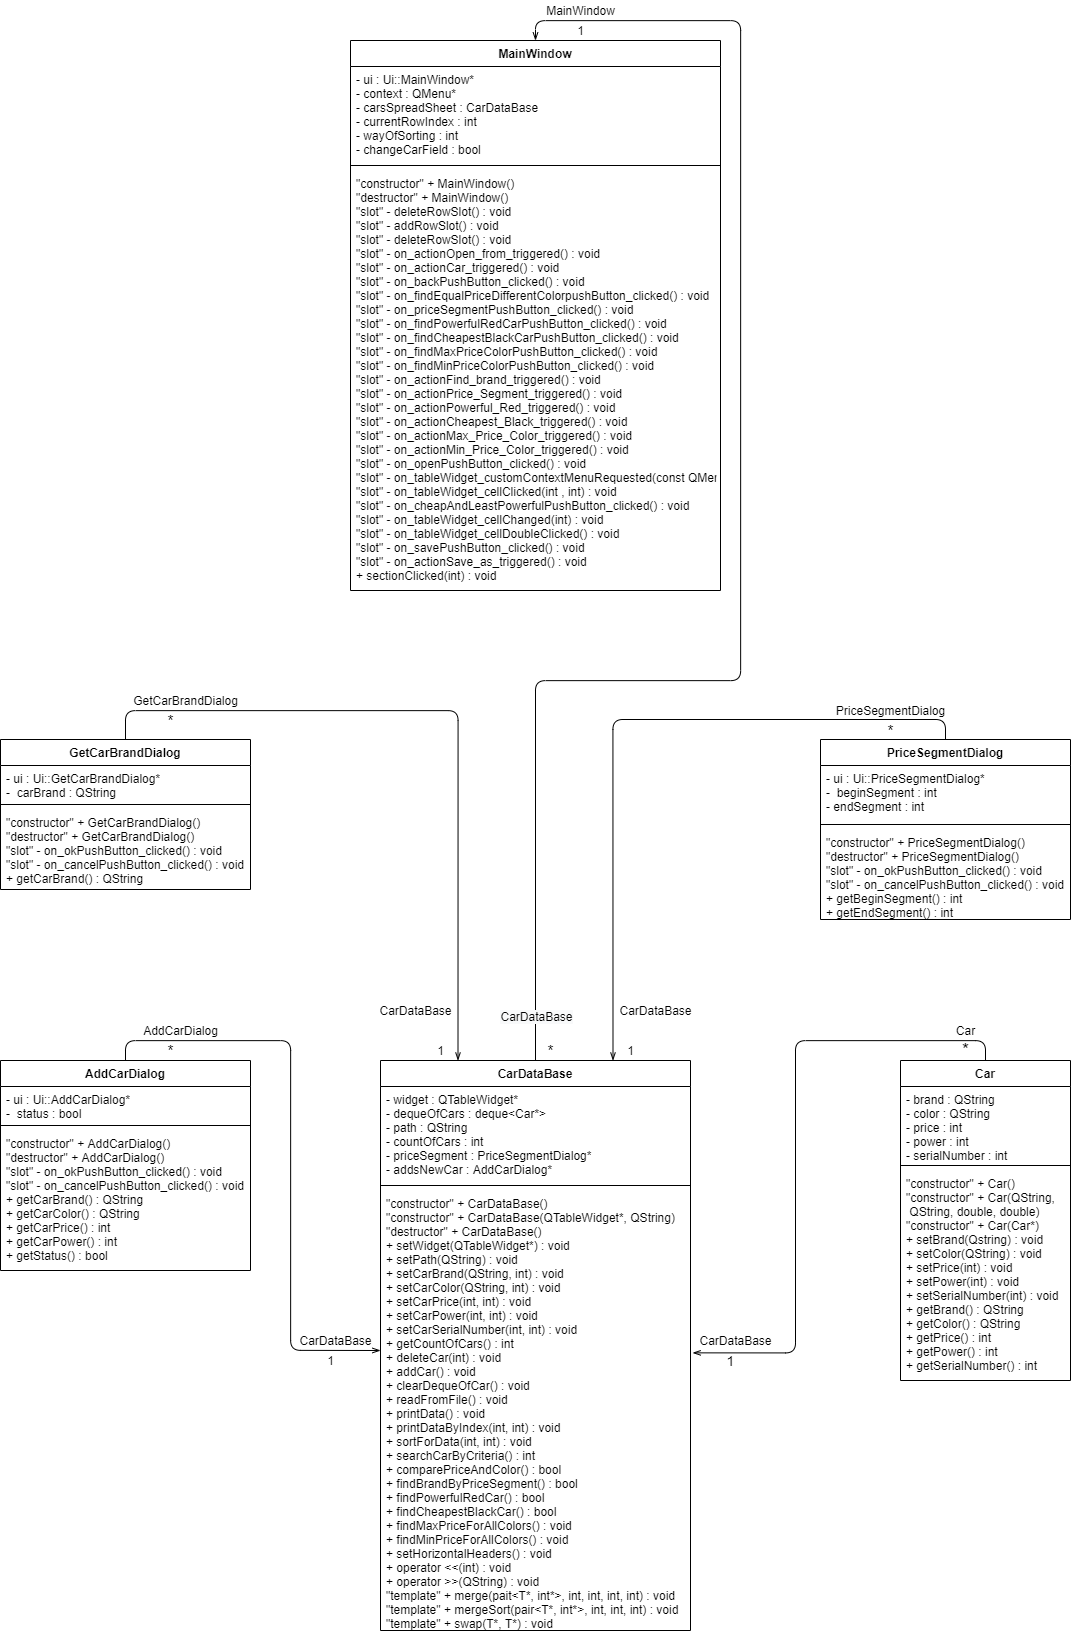

The diagram above was exported from draw.io. Its source (the exported page's mxGraphModel, read from the mxfile embedded in the PNG):
<mxGraphModel dx="3793" dy="1589" grid="1" gridSize="10" guides="1" tooltips="1" connect="1" arrows="1" fold="1" page="1" pageScale="1" pageWidth="827" pageHeight="1169" math="0" shadow="0">
  <root>
    <mxCell id="0" />
    <mxCell id="1" parent="0" />
    <mxCell id="mXmErZJd5Q6cXWq2rhGr-1" value="AddCarDialog" style="swimlane;fontStyle=1;align=center;verticalAlign=top;childLayout=stackLayout;horizontal=1;startSize=26;horizontalStack=0;resizeParent=1;resizeParentMax=0;resizeLast=0;collapsible=1;marginBottom=0;" vertex="1" parent="1">
      <mxGeometry x="-460" y="1310" width="250" height="210" as="geometry" />
    </mxCell>
    <mxCell id="mXmErZJd5Q6cXWq2rhGr-2" value="- ui : Ui::AddCarDialog*&#10;-  status : bool" style="text;strokeColor=none;fillColor=none;align=left;verticalAlign=top;spacingLeft=4;spacingRight=4;overflow=hidden;rotatable=0;points=[[0,0.5],[1,0.5]];portConstraint=eastwest;" vertex="1" parent="mXmErZJd5Q6cXWq2rhGr-1">
      <mxGeometry y="26" width="250" height="34" as="geometry" />
    </mxCell>
    <mxCell id="mXmErZJd5Q6cXWq2rhGr-3" value="" style="line;strokeWidth=1;fillColor=none;align=left;verticalAlign=middle;spacingTop=-1;spacingLeft=3;spacingRight=3;rotatable=0;labelPosition=right;points=[];portConstraint=eastwest;" vertex="1" parent="mXmErZJd5Q6cXWq2rhGr-1">
      <mxGeometry y="60" width="250" height="10" as="geometry" />
    </mxCell>
    <mxCell id="mXmErZJd5Q6cXWq2rhGr-4" value="&quot;constructor&quot; + AddCarDialog()&#10;&quot;destructor&quot; + AddCarDialog()&#10;&quot;slot&quot; - on_okPushButton_clicked() : void&#10;&quot;slot&quot; - on_cancelPushButton_clicked() : void&#10;+ getCarBrand() : QString&#10;+ getCarColor() : QString&#10;+ getCarPrice() : int&#10;+ getCarPower() : int&#10;+ getStatus() : bool" style="text;strokeColor=none;fillColor=none;align=left;verticalAlign=top;spacingLeft=4;spacingRight=4;overflow=hidden;rotatable=0;points=[[0,0.5],[1,0.5]];portConstraint=eastwest;" vertex="1" parent="mXmErZJd5Q6cXWq2rhGr-1">
      <mxGeometry y="70" width="250" height="140" as="geometry" />
    </mxCell>
    <mxCell id="mXmErZJd5Q6cXWq2rhGr-39" style="edgeStyle=orthogonalEdgeStyle;rounded=1;orthogonalLoop=1;jettySize=auto;html=1;exitX=0.5;exitY=0;exitDx=0;exitDy=0;entryX=1.007;entryY=0.369;entryDx=0;entryDy=0;entryPerimeter=0;endArrow=openThin;endFill=0;" edge="1" parent="1" source="mXmErZJd5Q6cXWq2rhGr-5" target="mXmErZJd5Q6cXWq2rhGr-12">
      <mxGeometry relative="1" as="geometry" />
    </mxCell>
    <mxCell id="mXmErZJd5Q6cXWq2rhGr-5" value="Car" style="swimlane;fontStyle=1;align=center;verticalAlign=top;childLayout=stackLayout;horizontal=1;startSize=26;horizontalStack=0;resizeParent=1;resizeParentMax=0;resizeLast=0;collapsible=1;marginBottom=0;" vertex="1" parent="1">
      <mxGeometry x="440" y="1310" width="170" height="320" as="geometry" />
    </mxCell>
    <mxCell id="mXmErZJd5Q6cXWq2rhGr-6" value="- brand : QString&#10;- color : QString&#10;- price : int&#10;- power : int&#10;- serialNumber : int" style="text;strokeColor=none;fillColor=none;align=left;verticalAlign=top;spacingLeft=4;spacingRight=4;overflow=hidden;rotatable=0;points=[[0,0.5],[1,0.5]];portConstraint=eastwest;" vertex="1" parent="mXmErZJd5Q6cXWq2rhGr-5">
      <mxGeometry y="26" width="170" height="74" as="geometry" />
    </mxCell>
    <mxCell id="mXmErZJd5Q6cXWq2rhGr-7" value="" style="line;strokeWidth=1;fillColor=none;align=left;verticalAlign=middle;spacingTop=-1;spacingLeft=3;spacingRight=3;rotatable=0;labelPosition=right;points=[];portConstraint=eastwest;" vertex="1" parent="mXmErZJd5Q6cXWq2rhGr-5">
      <mxGeometry y="100" width="170" height="10" as="geometry" />
    </mxCell>
    <mxCell id="mXmErZJd5Q6cXWq2rhGr-8" value="&quot;constructor&quot; + Car()&#10;&quot;constructor&quot; + Car(QString,&#10; QString, double, double)&#10;&quot;constructor&quot; + Car(Car*)&#10;+ setBrand(Qstring) : void&#10;+ setColor(QString) : void&#10;+ setPrice(int) : void&#10;+ setPower(int) : void&#10;+ setSerialNumber(int) : void&#10;+ getBrand() : QString&#10;+ getColor() : QString&#10;+ getPrice() : int&#10;+ getPower() : int&#10;+ getSerialNumber() : int" style="text;strokeColor=none;fillColor=none;align=left;verticalAlign=top;spacingLeft=4;spacingRight=4;overflow=hidden;rotatable=0;points=[[0,0.5],[1,0.5]];portConstraint=eastwest;" vertex="1" parent="mXmErZJd5Q6cXWq2rhGr-5">
      <mxGeometry y="110" width="170" height="210" as="geometry" />
    </mxCell>
    <mxCell id="mXmErZJd5Q6cXWq2rhGr-53" style="edgeStyle=orthogonalEdgeStyle;rounded=1;orthogonalLoop=1;jettySize=auto;html=1;entryX=0.5;entryY=0;entryDx=0;entryDy=0;endArrow=openThin;endFill=0;" edge="1" parent="1" source="mXmErZJd5Q6cXWq2rhGr-9" target="mXmErZJd5Q6cXWq2rhGr-21">
      <mxGeometry relative="1" as="geometry">
        <Array as="points">
          <mxPoint x="75" y="930" />
          <mxPoint x="280" y="930" />
          <mxPoint x="280" y="270" />
          <mxPoint x="75" y="270" />
        </Array>
      </mxGeometry>
    </mxCell>
    <mxCell id="mXmErZJd5Q6cXWq2rhGr-57" value="&lt;span style=&quot;font-size: 12px ; background-color: rgb(248 , 249 , 250)&quot;&gt;CarDataBase&lt;/span&gt;" style="edgeLabel;html=1;align=center;verticalAlign=middle;resizable=0;points=[];" vertex="1" connectable="0" parent="mXmErZJd5Q6cXWq2rhGr-53">
      <mxGeometry x="-0.9361" relative="1" as="geometry">
        <mxPoint as="offset" />
      </mxGeometry>
    </mxCell>
    <mxCell id="mXmErZJd5Q6cXWq2rhGr-9" value="CarDataBase" style="swimlane;fontStyle=1;align=center;verticalAlign=top;childLayout=stackLayout;horizontal=1;startSize=26;horizontalStack=0;resizeParent=1;resizeParentMax=0;resizeLast=0;collapsible=1;marginBottom=0;" vertex="1" parent="1">
      <mxGeometry x="-80" y="1310" width="310" height="570" as="geometry" />
    </mxCell>
    <mxCell id="mXmErZJd5Q6cXWq2rhGr-10" value="- widget : QTableWidget*&#10;- dequeOfCars : deque&lt;Car*&gt;&#10;- path : QString&#10;- countOfCars : int&#10;- priceSegment : PriceSegmentDialog*&#10;- addsNewCar : AddCarDialog*" style="text;strokeColor=none;fillColor=none;align=left;verticalAlign=top;spacingLeft=4;spacingRight=4;overflow=hidden;rotatable=0;points=[[0,0.5],[1,0.5]];portConstraint=eastwest;" vertex="1" parent="mXmErZJd5Q6cXWq2rhGr-9">
      <mxGeometry y="26" width="310" height="94" as="geometry" />
    </mxCell>
    <mxCell id="mXmErZJd5Q6cXWq2rhGr-11" value="" style="line;strokeWidth=1;fillColor=none;align=left;verticalAlign=middle;spacingTop=-1;spacingLeft=3;spacingRight=3;rotatable=0;labelPosition=right;points=[];portConstraint=eastwest;" vertex="1" parent="mXmErZJd5Q6cXWq2rhGr-9">
      <mxGeometry y="120" width="310" height="10" as="geometry" />
    </mxCell>
    <mxCell id="mXmErZJd5Q6cXWq2rhGr-12" value="&quot;constructor&quot; + CarDataBase()&#10;&quot;constructor&quot; + CarDataBase(QTableWidget*, QString)&#10;&quot;destructor&quot; + CarDataBase()&#10;+ setWidget(QTableWidget*) : void&#10;+ setPath(QString) : void&#10;+ setCarBrand(QString, int) : void&#10;+ setCarColor(QString, int) : void&#10;+ setCarPrice(int, int) : void&#10;+ setCarPower(int, int) : void&#10;+ setCarSerialNumber(int, int) : void&#10;+ getCountOfCars() : int&#10;+ deleteCar(int) : void&#10;+ addCar() : void&#10;+ clearDequeOfCar() : void&#10;+ readFromFile() : void&#10;+ printData() : void&#10;+ printDataByIndex(int, int) : void&#10;+ sortForData(int, int) : void&#10;+ searchCarByCriteria() : int&#10;+ comparePriceAndColor() : bool&#10;+ findBrandByPriceSegment() : bool&#10;+ findPowerfulRedCar() : bool&#10;+ findCheapestBlackCar() : bool&#10;+ findMaxPriceForAllColors() : void&#10;+ findMinPriceForAllColors() : void&#10;+ setHorizontalHeaders() : void&#10;+ operator &lt;&lt;(int) : void&#10;+ operator &gt;&gt;(QString) : void&#10;&quot;template&quot; + merge(pait&lt;T*, int*&gt;, int, int, int, int) : void&#10;&quot;template&quot; + mergeSort(pair&lt;T*, int*&gt;, int, int, int) : void&#10;&quot;template&quot; + swap(T*, T*) : void" style="text;strokeColor=none;fillColor=none;align=left;verticalAlign=top;spacingLeft=4;spacingRight=4;overflow=hidden;rotatable=0;points=[[0,0.5],[1,0.5]];portConstraint=eastwest;" vertex="1" parent="mXmErZJd5Q6cXWq2rhGr-9">
      <mxGeometry y="130" width="310" height="440" as="geometry" />
    </mxCell>
    <mxCell id="mXmErZJd5Q6cXWq2rhGr-43" style="edgeStyle=orthogonalEdgeStyle;rounded=1;orthogonalLoop=1;jettySize=auto;html=1;entryX=0.25;entryY=0;entryDx=0;entryDy=0;endArrow=openThin;endFill=0;" edge="1" parent="1" source="mXmErZJd5Q6cXWq2rhGr-17" target="mXmErZJd5Q6cXWq2rhGr-9">
      <mxGeometry relative="1" as="geometry">
        <Array as="points">
          <mxPoint x="-335" y="960" />
          <mxPoint x="-2" y="960" />
        </Array>
      </mxGeometry>
    </mxCell>
    <mxCell id="mXmErZJd5Q6cXWq2rhGr-17" value="GetCarBrandDialog" style="swimlane;fontStyle=1;align=center;verticalAlign=top;childLayout=stackLayout;horizontal=1;startSize=26;horizontalStack=0;resizeParent=1;resizeParentMax=0;resizeLast=0;collapsible=1;marginBottom=0;" vertex="1" parent="1">
      <mxGeometry x="-460" y="989" width="250" height="150" as="geometry" />
    </mxCell>
    <mxCell id="mXmErZJd5Q6cXWq2rhGr-18" value="- ui : Ui::GetCarBrandDialog*&#10;-  carBrand : QString" style="text;strokeColor=none;fillColor=none;align=left;verticalAlign=top;spacingLeft=4;spacingRight=4;overflow=hidden;rotatable=0;points=[[0,0.5],[1,0.5]];portConstraint=eastwest;" vertex="1" parent="mXmErZJd5Q6cXWq2rhGr-17">
      <mxGeometry y="26" width="250" height="34" as="geometry" />
    </mxCell>
    <mxCell id="mXmErZJd5Q6cXWq2rhGr-19" value="" style="line;strokeWidth=1;fillColor=none;align=left;verticalAlign=middle;spacingTop=-1;spacingLeft=3;spacingRight=3;rotatable=0;labelPosition=right;points=[];portConstraint=eastwest;" vertex="1" parent="mXmErZJd5Q6cXWq2rhGr-17">
      <mxGeometry y="60" width="250" height="10" as="geometry" />
    </mxCell>
    <mxCell id="mXmErZJd5Q6cXWq2rhGr-20" value="&quot;constructor&quot; + GetCarBrandDialog()&#10;&quot;destructor&quot; + GetCarBrandDialog()&#10;&quot;slot&quot; - on_okPushButton_clicked() : void&#10;&quot;slot&quot; - on_cancelPushButton_clicked() : void&#10;+ getCarBrand() : QString" style="text;strokeColor=none;fillColor=none;align=left;verticalAlign=top;spacingLeft=4;spacingRight=4;overflow=hidden;rotatable=0;points=[[0,0.5],[1,0.5]];portConstraint=eastwest;" vertex="1" parent="mXmErZJd5Q6cXWq2rhGr-17">
      <mxGeometry y="70" width="250" height="80" as="geometry" />
    </mxCell>
    <mxCell id="mXmErZJd5Q6cXWq2rhGr-21" value="MainWindow" style="swimlane;fontStyle=1;align=center;verticalAlign=top;childLayout=stackLayout;horizontal=1;startSize=26;horizontalStack=0;resizeParent=1;resizeParentMax=0;resizeLast=0;collapsible=1;marginBottom=0;" vertex="1" parent="1">
      <mxGeometry x="-110" y="290" width="370" height="550" as="geometry" />
    </mxCell>
    <mxCell id="mXmErZJd5Q6cXWq2rhGr-22" value="- ui : Ui::MainWindow*&#10;- context : QMenu*&#10;- carsSpreadSheet : CarDataBase&#10;- currentRowIndex : int&#10;- wayOfSorting : int&#10;- changeCarField : bool" style="text;strokeColor=none;fillColor=none;align=left;verticalAlign=top;spacingLeft=4;spacingRight=4;overflow=hidden;rotatable=0;points=[[0,0.5],[1,0.5]];portConstraint=eastwest;" vertex="1" parent="mXmErZJd5Q6cXWq2rhGr-21">
      <mxGeometry y="26" width="370" height="94" as="geometry" />
    </mxCell>
    <mxCell id="mXmErZJd5Q6cXWq2rhGr-23" value="" style="line;strokeWidth=1;fillColor=none;align=left;verticalAlign=middle;spacingTop=-1;spacingLeft=3;spacingRight=3;rotatable=0;labelPosition=right;points=[];portConstraint=eastwest;" vertex="1" parent="mXmErZJd5Q6cXWq2rhGr-21">
      <mxGeometry y="120" width="370" height="10" as="geometry" />
    </mxCell>
    <mxCell id="mXmErZJd5Q6cXWq2rhGr-24" value="&quot;constructor&quot; + MainWindow()&#10;&quot;destructor&quot; + MainWindow()&#10;&quot;slot&quot; - deleteRowSlot() : void&#10;&quot;slot&quot; - addRowSlot() : void&#10;&quot;slot&quot; - deleteRowSlot() : void&#10;&quot;slot&quot; - on_actionOpen_from_triggered() : void&#10;&quot;slot&quot; - on_actionCar_triggered() : void&#10;&quot;slot&quot; - on_backPushButton_clicked() : void&#10;&quot;slot&quot; - on_findEqualPriceDifferentColorpushButton_clicked() : void&#10;&quot;slot&quot; - on_priceSegmentPushButton_clicked() : void&#10;&quot;slot&quot; - on_findPowerfulRedCarPushButton_clicked() : void&#10;&quot;slot&quot; - on_findCheapestBlackCarPushButton_clicked() : void&#10;&quot;slot&quot; - on_findMaxPriceColorPushButton_clicked() : void&#10;&quot;slot&quot; - on_findMinPriceColorPushButton_clicked() : void&#10;&quot;slot&quot; - on_actionFind_brand_triggered() : void&#10;&quot;slot&quot; - on_actionPrice_Segment_triggered() : void&#10;&quot;slot&quot; - on_actionPowerful_Red_triggered() : void&#10;&quot;slot&quot; - on_actionCheapest_Black_triggered() : void&#10;&quot;slot&quot; - on_actionMax_Price_Color_triggered() : void&#10;&quot;slot&quot; - on_actionMin_Price_Color_triggered() : void&#10;&quot;slot&quot; - on_openPushButton_clicked() : void&#10;&quot;slot&quot; - on_tableWidget_customContextMenuRequested(const QMenu) : void&#10;&quot;slot&quot; - on_tableWidget_cellClicked(int , int) : void&#10;&quot;slot&quot; - on_cheapAndLeastPowerfulPushButton_clicked() : void&#10;&quot;slot&quot; - on_tableWidget_cellChanged(int) : void&#10;&quot;slot&quot; - on_tableWidget_cellDoubleClicked() : void&#10;&quot;slot&quot; - on_savePushButton_clicked() : void&#10;&quot;slot&quot; - on_actionSave_as_triggered() : void&#10;+ sectionClicked(int) : void&#10;" style="text;strokeColor=none;fillColor=none;align=left;verticalAlign=top;spacingLeft=4;spacingRight=4;overflow=hidden;rotatable=0;points=[[0,0.5],[1,0.5]];portConstraint=eastwest;" vertex="1" parent="mXmErZJd5Q6cXWq2rhGr-21">
      <mxGeometry y="130" width="370" height="420" as="geometry" />
    </mxCell>
    <mxCell id="mXmErZJd5Q6cXWq2rhGr-48" style="edgeStyle=orthogonalEdgeStyle;rounded=1;orthogonalLoop=1;jettySize=auto;html=1;entryX=0.75;entryY=0;entryDx=0;entryDy=0;endArrow=openThin;endFill=0;exitX=0.5;exitY=0;exitDx=0;exitDy=0;" edge="1" parent="1" source="mXmErZJd5Q6cXWq2rhGr-25" target="mXmErZJd5Q6cXWq2rhGr-9">
      <mxGeometry relative="1" as="geometry" />
    </mxCell>
    <mxCell id="mXmErZJd5Q6cXWq2rhGr-25" value="PriceSegmentDialog" style="swimlane;fontStyle=1;align=center;verticalAlign=top;childLayout=stackLayout;horizontal=1;startSize=26;horizontalStack=0;resizeParent=1;resizeParentMax=0;resizeLast=0;collapsible=1;marginBottom=0;" vertex="1" parent="1">
      <mxGeometry x="360" y="989" width="250" height="180" as="geometry" />
    </mxCell>
    <mxCell id="mXmErZJd5Q6cXWq2rhGr-26" value="- ui : Ui::PriceSegmentDialog*&#10;-  beginSegment : int&#10;- endSegment : int" style="text;strokeColor=none;fillColor=none;align=left;verticalAlign=top;spacingLeft=4;spacingRight=4;overflow=hidden;rotatable=0;points=[[0,0.5],[1,0.5]];portConstraint=eastwest;" vertex="1" parent="mXmErZJd5Q6cXWq2rhGr-25">
      <mxGeometry y="26" width="250" height="54" as="geometry" />
    </mxCell>
    <mxCell id="mXmErZJd5Q6cXWq2rhGr-27" value="" style="line;strokeWidth=1;fillColor=none;align=left;verticalAlign=middle;spacingTop=-1;spacingLeft=3;spacingRight=3;rotatable=0;labelPosition=right;points=[];portConstraint=eastwest;" vertex="1" parent="mXmErZJd5Q6cXWq2rhGr-25">
      <mxGeometry y="80" width="250" height="10" as="geometry" />
    </mxCell>
    <mxCell id="mXmErZJd5Q6cXWq2rhGr-28" value="&quot;constructor&quot; + PriceSegmentDialog()&#10;&quot;destructor&quot; + PriceSegmentDialog()&#10;&quot;slot&quot; - on_okPushButton_clicked() : void&#10;&quot;slot&quot; - on_cancelPushButton_clicked() : void&#10;+ getBeginSegment() : int&#10;+ getEndSegment() : int" style="text;strokeColor=none;fillColor=none;align=left;verticalAlign=top;spacingLeft=4;spacingRight=4;overflow=hidden;rotatable=0;points=[[0,0.5],[1,0.5]];portConstraint=eastwest;" vertex="1" parent="mXmErZJd5Q6cXWq2rhGr-25">
      <mxGeometry y="90" width="250" height="90" as="geometry" />
    </mxCell>
    <mxCell id="mXmErZJd5Q6cXWq2rhGr-30" value="&lt;font style=&quot;font-size: 14px&quot;&gt;1&lt;/font&gt;" style="text;html=1;align=center;verticalAlign=middle;resizable=0;points=[];autosize=1;strokeColor=none;" vertex="1" parent="1">
      <mxGeometry x="260" y="1600" width="20" height="20" as="geometry" />
    </mxCell>
    <mxCell id="mXmErZJd5Q6cXWq2rhGr-31" value="&lt;font style=&quot;font-size: 18px&quot;&gt;*&lt;/font&gt;" style="text;html=1;align=center;verticalAlign=middle;resizable=0;points=[];autosize=1;strokeColor=none;" vertex="1" parent="1">
      <mxGeometry x="495" y="1290" width="20" height="20" as="geometry" />
    </mxCell>
    <mxCell id="mXmErZJd5Q6cXWq2rhGr-32" value="CarDataBase" style="text;html=1;align=center;verticalAlign=middle;resizable=0;points=[];autosize=1;strokeColor=none;" vertex="1" parent="1">
      <mxGeometry x="230" y="1580" width="90" height="20" as="geometry" />
    </mxCell>
    <mxCell id="mXmErZJd5Q6cXWq2rhGr-33" value="Car" style="text;html=1;align=center;verticalAlign=middle;resizable=0;points=[];autosize=1;strokeColor=none;" vertex="1" parent="1">
      <mxGeometry x="490" y="1270" width="30" height="20" as="geometry" />
    </mxCell>
    <mxCell id="mXmErZJd5Q6cXWq2rhGr-34" style="edgeStyle=orthogonalEdgeStyle;rounded=1;orthogonalLoop=1;jettySize=auto;html=1;entryX=0.5;entryY=0;entryDx=0;entryDy=0;endArrow=openThin;endFill=0;exitX=0.5;exitY=0;exitDx=0;exitDy=0;" edge="1" parent="1" source="mXmErZJd5Q6cXWq2rhGr-1">
      <mxGeometry relative="1" as="geometry">
        <mxPoint x="-80" y="1600" as="targetPoint" />
        <Array as="points">
          <mxPoint x="-335" y="1290" />
          <mxPoint x="-170" y="1290" />
          <mxPoint x="-170" y="1600" />
        </Array>
      </mxGeometry>
    </mxCell>
    <mxCell id="mXmErZJd5Q6cXWq2rhGr-35" value="CarDataBase" style="text;html=1;align=center;verticalAlign=middle;resizable=0;points=[];autosize=1;strokeColor=none;" vertex="1" parent="1">
      <mxGeometry x="-170" y="1580" width="90" height="20" as="geometry" />
    </mxCell>
    <mxCell id="mXmErZJd5Q6cXWq2rhGr-36" value="1" style="text;html=1;align=center;verticalAlign=middle;resizable=0;points=[];autosize=1;strokeColor=none;" vertex="1" parent="1">
      <mxGeometry x="-140" y="1600" width="20" height="20" as="geometry" />
    </mxCell>
    <mxCell id="mXmErZJd5Q6cXWq2rhGr-37" value="AddCarDialog" style="text;html=1;align=center;verticalAlign=middle;resizable=0;points=[];autosize=1;strokeColor=none;" vertex="1" parent="1">
      <mxGeometry x="-325" y="1270" width="90" height="20" as="geometry" />
    </mxCell>
    <mxCell id="mXmErZJd5Q6cXWq2rhGr-38" value="&lt;span style=&quot;font-size: 15px&quot;&gt;*&lt;/span&gt;" style="text;html=1;align=center;verticalAlign=middle;resizable=0;points=[];autosize=1;strokeColor=none;" vertex="1" parent="1">
      <mxGeometry x="-300" y="1290" width="20" height="20" as="geometry" />
    </mxCell>
    <mxCell id="mXmErZJd5Q6cXWq2rhGr-44" value="GetCarBrandDialog" style="text;html=1;align=center;verticalAlign=middle;resizable=0;points=[];autosize=1;strokeColor=none;" vertex="1" parent="1">
      <mxGeometry x="-335" y="940" width="120" height="20" as="geometry" />
    </mxCell>
    <mxCell id="mXmErZJd5Q6cXWq2rhGr-45" value="&lt;font style=&quot;font-size: 15px&quot;&gt;*&lt;/font&gt;" style="text;html=1;align=center;verticalAlign=middle;resizable=0;points=[];autosize=1;strokeColor=none;" vertex="1" parent="1">
      <mxGeometry x="-300" y="960" width="20" height="20" as="geometry" />
    </mxCell>
    <mxCell id="mXmErZJd5Q6cXWq2rhGr-46" value="CarDataBase" style="text;html=1;align=center;verticalAlign=middle;resizable=0;points=[];autosize=1;strokeColor=none;" vertex="1" parent="1">
      <mxGeometry x="-90" y="1250" width="90" height="20" as="geometry" />
    </mxCell>
    <mxCell id="mXmErZJd5Q6cXWq2rhGr-47" value="1" style="text;html=1;align=center;verticalAlign=middle;resizable=0;points=[];autosize=1;strokeColor=none;" vertex="1" parent="1">
      <mxGeometry x="-30" y="1290" width="20" height="20" as="geometry" />
    </mxCell>
    <mxCell id="mXmErZJd5Q6cXWq2rhGr-49" value="PriceSegmentDialog" style="text;html=1;align=center;verticalAlign=middle;resizable=0;points=[];autosize=1;strokeColor=none;" vertex="1" parent="1">
      <mxGeometry x="365" y="950" width="130" height="20" as="geometry" />
    </mxCell>
    <mxCell id="mXmErZJd5Q6cXWq2rhGr-50" value="&lt;span style=&quot;font-size: 15px&quot;&gt;*&lt;/span&gt;" style="text;html=1;align=center;verticalAlign=middle;resizable=0;points=[];autosize=1;strokeColor=none;" vertex="1" parent="1">
      <mxGeometry x="420" y="970" width="20" height="20" as="geometry" />
    </mxCell>
    <mxCell id="mXmErZJd5Q6cXWq2rhGr-51" value="CarDataBase" style="text;html=1;align=center;verticalAlign=middle;resizable=0;points=[];autosize=1;strokeColor=none;" vertex="1" parent="1">
      <mxGeometry x="150" y="1250" width="90" height="20" as="geometry" />
    </mxCell>
    <mxCell id="mXmErZJd5Q6cXWq2rhGr-52" value="1" style="text;html=1;align=center;verticalAlign=middle;resizable=0;points=[];autosize=1;strokeColor=none;" vertex="1" parent="1">
      <mxGeometry x="160" y="1290" width="20" height="20" as="geometry" />
    </mxCell>
    <mxCell id="mXmErZJd5Q6cXWq2rhGr-55" value="MainWindow" style="text;html=1;align=center;verticalAlign=middle;resizable=0;points=[];autosize=1;strokeColor=none;" vertex="1" parent="1">
      <mxGeometry x="80" y="250" width="80" height="20" as="geometry" />
    </mxCell>
    <mxCell id="mXmErZJd5Q6cXWq2rhGr-56" value="1" style="text;html=1;align=center;verticalAlign=middle;resizable=0;points=[];autosize=1;strokeColor=none;" vertex="1" parent="1">
      <mxGeometry x="110" y="270" width="20" height="20" as="geometry" />
    </mxCell>
    <mxCell id="mXmErZJd5Q6cXWq2rhGr-58" value="&lt;font style=&quot;font-size: 15px&quot;&gt;*&lt;/font&gt;" style="text;html=1;align=center;verticalAlign=middle;resizable=0;points=[];autosize=1;strokeColor=none;" vertex="1" parent="1">
      <mxGeometry x="80" y="1290" width="20" height="20" as="geometry" />
    </mxCell>
  </root>
</mxGraphModel>